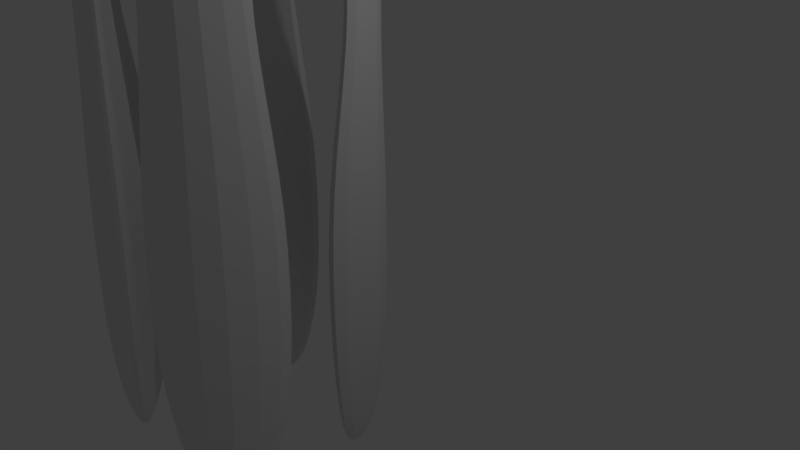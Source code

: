 # Source: animStatue.blend  (saved by Blender 2.78.0; exported with 4.5.12 LTS)
import bpy
from mathutils import Matrix  # noqa: F401  (used for matrix-valued properties, if any)

bpy.ops.wm.read_factory_settings(use_empty=True)
scene = bpy.context.scene
scene.name = 'Scene'

# ---- collections
col_collection_1 = bpy.data.collections.new('Collection 1'); scene.collection.children.link(col_collection_1)

# ---- materials (node trees are filled in below, after node groups)
mat_material = bpy.data.materials.new('Material')
mat_material.alpha_threshold = 0.0
mat_material.use_transparent_shadow = False
mat_material.roughness = 0.5
mat_material.line_color = (0.0, 0.0, 0.0, 1.0)
mat_material_001 = bpy.data.materials.new('Material.001')
mat_material_001.alpha_threshold = 0.0
mat_material_001.use_transparent_shadow = False
mat_material_001.roughness = 0.5
mat_material_001.line_color = (0.0, 0.0, 0.0, 1.0)
mat_material_004 = bpy.data.materials.new('Material.004')
mat_material_004.alpha_threshold = 0.0
mat_material_004.use_transparent_shadow = False
mat_material_004.roughness = 0.5
mat_material_004.line_color = (0.0, 0.0, 0.0, 1.0)
mat_material_005 = bpy.data.materials.new('Material.005')
mat_material_005.alpha_threshold = 0.0
mat_material_005.use_transparent_shadow = False
mat_material_005.roughness = 0.5
mat_material_005.line_color = (0.0, 0.0, 0.0, 1.0)

# ---- material node trees

# ---- world
world_world = bpy.data.worlds.new('World'); scene.world = world_world
world_world.color = (0.05088, 0.05088, 0.05088)
world_world.use_sun_shadow = False
world_world.sun_shadow_jitter_overblur = 0.0
world_world.cycles.sampling_method = 'MANUAL'

# ---- cameras
cam_camera = bpy.data.cameras.new('Camera')
cam_camera.clip_end = 100.0
cam_camera.lens = 35.0
cam_camera.sensor_width = 32.0
cam_camera.sensor_height = 18.0
cam_camera.ortho_scale = 7.314
cam_camera.dof.focus_distance = 0.0
cam_camera.dof.aperture_fstop = 128.0

# ---- lights
light_lamp = bpy.data.lights.new('Lamp', 'POINT')
light_lamp.transmission_factor = 0.0
light_lamp.cutoff_distance = 30.0
light_lamp.energy = 100.0
light_lamp.shadow_buffer_clip_start = 1.001
light_lamp.shadow_soft_size = 0.1
light_lamp.shadow_maximum_resolution = 0.006
light_lamp.use_absolute_resolution = True

# ---- meshes
me_cylinder = bpy.data.meshes.new('Cylinder')
me_cylinder.from_pydata([(-0.1562, 0.9829, -0.9029), (0.0, 1.0, 1.0), (0.03436, 0.998, -0.9463), (0.1951, 0.9808, 1.0), (0.2236, 0.9746, -0.9917), (0.3827, 0.9239, 1.0), (0.4043, 0.9139, -1.038), (0.5556, 0.8315, 1.0), (0.5694, 0.818, -1.082), (0.7071, 0.7071, 1.0), (0.7127, 0.6906, -1.123), (0.8315, 0.5556, 1.0), (0.8285, 0.5368, -1.16), (0.9239, 0.3827, 1.0), (0.9125, 0.3623, -1.19), (0.9808, 0.1951, 1.0), (0.9615, 0.1739, -1.213), (1.0, 7.55e-08, 1.0), (0.9735, -0.02125, -1.228), (0.9808, -0.1951, 1.0), (0.9481, -0.2155, -1.234), (0.9239, -0.3827, 1.0), (0.8862, -0.4015, -1.231), (0.8315, -0.5556, 1.0), (0.7903, -0.5721, -1.219), (0.7071, -0.7071, 1.0), (0.6641, -0.7207, -1.199), (0.5556, -0.8315, 1.0), (0.5123, -0.8416, -1.171), (0.3827, -0.9239, 1.0), (0.3408, -0.9301, -1.137), (0.1951, -0.9808, 1.0), (0.1562, -0.9829, -1.097), (-3.258e-07, -1.0, 1.0), (-0.03436, -0.998, -1.054), (-0.1951, -0.9808, 1.0), (-0.2236, -0.9746, -1.008), (-0.3827, -0.9239, 1.0), (-0.4043, -0.9139, -0.9625), (-0.5556, -0.8315, 1.0), (-0.5694, -0.818, -0.9181), (-0.7071, -0.7071, 1.0), (-0.7127, -0.6906, -0.8769), (-0.8315, -0.5556, 1.0), (-0.8285, -0.5368, -0.8405), (-0.9239, -0.3827, 1.0), (-0.9125, -0.3623, -0.8101), (-0.9808, -0.1951, 1.0), (-0.9615, -0.1738, -0.7871), (-1.0, 9.656e-07, 1.0), (-0.9735, 0.02125, -0.7722), (-0.9808, 0.1951, 1.0), (-0.9481, 0.2155, -0.7661), (-0.9239, 0.3827, 1.0), (-0.8862, 0.4015, -0.769), (-0.8315, 0.5556, 1.0), (-0.7903, 0.5721, -0.7808), (-0.7071, 0.7071, 1.0), (-0.6641, 0.7207, -0.801), (-0.5556, 0.8315, 1.0), (-0.5123, 0.8416, -0.8288), (-0.3827, 0.9239, 1.0), (-0.3408, 0.9301, -0.8632), (-0.1951, 0.9808, 1.0), (0.1548, 0.7784, 3.37), (-2.932e-07, 0.7937, 3.37), (0.3037, 0.7333, 3.37), (0.441, 0.6599, 3.37), (0.5612, 0.5612, 3.37), (0.6599, 0.441, 3.37), (0.7333, 0.3037, 3.37), (0.7784, 0.1548, 3.37), (0.7937, 1.187e-07, 3.37), (0.7784, -0.1548, 3.37), (0.7333, -0.3037, 3.37), (0.6599, -0.441, 3.37), (0.5612, -0.5612, 3.37), (0.441, -0.6599, 3.37), (0.3037, -0.7333, 3.37), (0.1548, -0.7784, 3.37), (-5.518e-07, -0.7937, 3.37), (-0.1548, -0.7784, 3.37), (-0.3037, -0.7333, 3.37), (-0.441, -0.6599, 3.37), (-0.5612, -0.5612, 3.37), (-0.6599, -0.441, 3.37), (-0.7333, -0.3037, 3.37), (-0.7784, -0.1548, 3.37), (-0.7937, 8.252e-07, 3.37), (-0.7784, 0.1548, 3.37), (-0.7333, 0.3037, 3.37), (-0.6599, 0.441, 3.37), (-0.5612, 0.5612, 3.37), (-0.441, 0.6599, 3.37), (-0.3037, 0.7333, 3.37), (-0.1548, 0.7784, 3.37), (0.1245, 0.626, 6.313), (6.282e-07, 0.6382, 6.313), (0.2442, 0.5897, 6.313), (0.3546, 0.5307, 6.313), (0.4513, 0.4513, 6.313), (0.5307, 0.3546, 6.313), (0.5897, 0.2442, 6.313), (0.626, 0.1245, 6.313), (0.6382, 1.536e-07, 6.313), (0.626, -0.1245, 6.313), (0.5897, -0.2442, 6.313), (0.5307, -0.3546, 6.313), (0.4513, -0.4513, 6.313), (0.3546, -0.5307, 6.313), (0.2442, -0.5897, 6.313), (0.1245, -0.626, 6.313), (4.203e-07, -0.6382, 6.313), (-0.1245, -0.626, 6.313), (-0.2442, -0.5897, 6.313), (-0.3546, -0.5307, 6.313), (-0.4513, -0.4513, 6.313), (-0.5307, -0.3546, 6.313), (-0.5897, -0.2442, 6.313), (-0.626, -0.1245, 6.313), (-0.6382, 7.217e-07, 6.313), (-0.626, 0.1245, 6.313), (-0.5897, 0.2442, 6.313), (-0.5307, 0.3546, 6.313), (-0.4513, 0.4513, 6.313), (-0.3546, 0.5307, 6.313), (-0.2442, 0.5897, 6.313), (-0.1245, 0.626, 6.313), (0.1039, 0.5226, 9.083), (6.365e-07, 0.5328, 9.083), (0.2039, 0.4922, 9.083), (0.296, 0.443, 9.083), (0.3767, 0.3767, 9.083), (0.443, 0.296, 9.083), (0.4922, 0.2039, 9.083), (0.5226, 0.1039, 9.083), (0.5328, 1.796e-07, 9.083), (0.5226, -0.1039, 9.083), (0.4922, -0.2039, 9.083), (0.443, -0.296, 9.083), (0.3767, -0.3767, 9.083), (0.296, -0.443, 9.083), (0.2039, -0.4922, 9.083), (0.1039, -0.5226, 9.083), (4.629e-07, -0.5328, 9.083), (-0.1039, -0.5226, 9.083), (-0.2039, -0.4922, 9.083), (-0.296, -0.443, 9.083), (-0.3767, -0.3767, 9.083), (-0.443, -0.296, 9.083), (-0.4922, -0.2039, 9.083), (-0.5226, -0.1039, 9.083), (-0.5328, 6.539e-07, 9.083), (-0.5226, 0.1039, 9.083), (-0.4922, 0.2039, 9.083), (-0.443, 0.296, 9.083), (-0.3767, 0.3767, 9.083), (-0.296, 0.443, 9.083), (-0.2039, 0.4922, 9.083), (-0.1039, 0.5226, 9.083), (0.08647, 0.4347, 10.63), (1.25e-06, 0.4432, 10.63), (0.1696, 0.4095, 10.63), (0.2462, 0.3685, 10.63), (0.3134, 0.3134, 10.63), (0.3685, 0.2462, 10.63), (0.4095, 0.1696, 10.63), (0.4347, 0.08647, 10.63), (0.4432, 2.014e-07, 10.63), (0.4347, -0.08646, 10.63), (0.4095, -0.1696, 10.63), (0.3685, -0.2462, 10.63), (0.3134, -0.3134, 10.63), (0.2462, -0.3685, 10.63), (0.1696, -0.4095, 10.63), (0.08647, -0.4347, 10.63), (1.106e-06, -0.4432, 10.63), (-0.08646, -0.4347, 10.63), (-0.1696, -0.4095, 10.63), (-0.2462, -0.3685, 10.63), (-0.3134, -0.3134, 10.63), (-0.3685, -0.2462, 10.63), (-0.4095, -0.1696, 10.63), (-0.4347, -0.08646, 10.63), (-0.4432, 5.958e-07, 10.63), (-0.4347, 0.08647, 10.63), (-0.4095, 0.1696, 10.63), (-0.3685, 0.2462, 10.63), (-0.3134, 0.3134, 10.63), (-0.2462, 0.3685, 10.63), (-0.1696, 0.4095, 10.63), (-0.08646, 0.4347, 10.63), (0.07422, 0.3731, 12.23), (2.769e-06, 0.3804, 12.23), (0.1456, 0.3515, 12.23), (0.2114, 0.3163, 12.23), (0.269, 0.269, 12.23), (0.3163, 0.2114, 12.23), (0.3515, 0.1456, 12.23), (0.3731, 0.07422, 12.23), (0.3804, 2.144e-07, 12.23), (0.3731, -0.07422, 12.23), (0.3515, -0.1456, 12.23), (0.3163, -0.2114, 12.23), (0.269, -0.269, 12.23), (0.2114, -0.3163, 12.23), (0.1456, -0.3515, 12.23), (0.07422, -0.3731, 12.23), (2.645e-06, -0.3804, 12.23), (-0.07422, -0.3731, 12.23), (-0.1456, -0.3515, 12.23), (-0.2114, -0.3163, 12.23), (-0.269, -0.269, 12.23), (-0.3163, -0.2114, 12.23), (-0.3515, -0.1456, 12.23), (-0.3731, -0.07422, 12.23), (-0.3804, 5.53e-07, 12.23), (-0.3731, 0.07422, 12.23), (-0.3515, 0.1456, 12.23), (-0.3163, 0.2114, 12.23), (-0.269, 0.269, 12.23), (-0.2114, 0.3163, 12.23), (-0.1456, 0.3515, 12.23), (-0.07421, 0.3731, 12.23), (0.2902, 1.459, 12.83), (2.713e-06, 1.488, 12.83), (0.5693, 1.374, 12.83), (0.8264, 1.237, 12.83), (1.052, 1.052, 12.83), (1.237, 0.8264, 12.83), (1.374, 0.5693, 12.83), (1.459, 0.2902, 12.83), (1.488, -4.257e-08, 12.83), (1.459, -0.2902, 12.83), (1.374, -0.5693, 12.83), (1.237, -0.8264, 12.83), (1.052, -1.052, 12.83), (0.8264, -1.237, 12.83), (0.5693, -1.374, 12.83), (0.2902, -1.459, 12.83), (2.228e-06, -1.488, 12.83), (-0.2902, -1.459, 12.83), (-0.5693, -1.374, 12.83), (-0.8264, -1.237, 12.83), (-1.052, -1.052, 12.83), (-1.237, -0.8264, 12.83), (-1.374, -0.5693, 12.83), (-1.459, -0.2902, 12.83), (-1.488, 1.281e-06, 12.83), (-1.459, 0.2902, 12.83), (-1.374, 0.5693, 12.83), (-1.237, 0.8264, 12.83), (-1.052, 1.052, 12.83), (-0.8264, 1.237, 12.83), (-0.5693, 1.374, 12.83), (-0.2902, 1.459, 12.83), (-0.3899, 1.103, -2.668), (-0.1947, 1.084, -2.669), (-0.007044, 1.028, -2.669), (0.166, 0.9356, -2.669), (0.3177, 0.8115, -2.67), (0.4424, 0.6602, -2.67), (0.535, 0.4874, -2.671), (0.5923, 0.2999, -2.671), (0.6118, 0.1049, -2.671), (0.5929, -0.09024, -2.671), (0.5363, -0.2779, -2.671), (0.4442, -0.451, -2.671), (0.3201, -0.6027, -2.671), (0.1688, -0.7273, -2.671), (-0.003978, -0.82, -2.67), (-0.1915, -0.8772, -2.67), (-0.3865, -0.8968, -2.67), (-0.5817, -0.8779, -2.669), (-0.7693, -0.8213, -2.669), (-0.9424, -0.7292, -2.668), (-1.094, -0.6051, -2.668), (-1.219, -0.4537, -2.667), (-1.311, -0.281, -2.667), (-1.369, -0.0935, -2.667), (-1.388, 0.1016, -2.667), (-1.369, 0.2967, -2.667), (-1.313, 0.4844, -2.667), (-1.221, 0.6574, -2.667), (-1.096, 0.8092, -2.667), (-0.9451, 0.9338, -2.667), (-0.7724, 1.026, -2.667), (-0.5849, 1.084, -2.668), (-0.2115, 1.086, -4.418), (-0.02798, 1.036, -4.371), (0.1416, 0.9497, -4.323), (0.2906, 0.8311, -4.277), (0.4135, 0.6845, -4.234), (0.5054, 0.5157, -4.195), (0.5628, 0.3311, -4.163), (0.5835, 0.1377, -4.138), (0.5667, -0.0569, -4.122), (0.5131, -0.2453, -4.114), (0.4247, -0.4203, -4.116), (0.3049, -0.5751, -4.127), (0.1584, -0.7038, -4.147), (-0.009323, -0.8014, -4.175), (-0.1917, -0.8642, -4.209), (-0.3818, -0.8897, -4.25), (-0.5723, -0.8771, -4.294), (-0.7559, -0.8268, -4.341), (-0.9254, -0.7406, -4.389), (-1.074, -0.622, -4.435), (-1.197, -0.4754, -4.478), (-1.289, -0.3066, -4.517), (-1.347, -0.122, -4.549), (-1.367, 0.07139, -4.574), (-1.351, 0.266, -4.59), (-1.297, 0.4544, -4.598), (-1.209, 0.6294, -4.596), (-1.089, 0.7842, -4.585), (-0.9422, 0.9129, -4.565), (-0.7745, 1.01, -4.537), (-0.5921, 1.073, -4.503), (-0.402, 1.099, -4.462), (-0.03803, 0.9516, -5.828), (0.1565, 0.9281, -5.823), (0.3427, 0.8672, -5.817), (0.5135, 0.7711, -5.811), (0.6622, 0.6435, -5.805), (0.7831, 0.4893, -5.8), (0.8717, 0.3144, -5.795), (0.9245, 0.1257, -5.792), (0.9394, -0.06979, -5.789), (0.9159, -0.2644, -5.788), (0.8549, -0.4507, -5.788), (0.7588, -0.6215, -5.789), (0.6312, -0.7703, -5.791), (0.477, -0.8914, -5.794), (0.3022, -0.98, -5.798), (0.1135, -1.033, -5.803), (-0.0819, -1.048, -5.808), (-0.2764, -1.024, -5.814), (-0.4627, -0.9635, -5.82), (-0.6334, -0.8674, -5.826), (-0.7821, -0.7398, -5.832), (-0.9031, -0.5856, -5.837), (-0.9916, -0.4107, -5.841), (-1.044, -0.222, -5.845), (-1.059, -0.02652, -5.847), (-1.036, 0.1681, -5.849), (-0.9748, 0.3544, -5.849), (-0.8787, 0.5252, -5.848), (-0.7511, 0.674, -5.846), (-0.5969, 0.7951, -5.843), (-0.4221, 0.8837, -5.839), (-0.2334, 0.9366, -5.834), (-0.1144, 0.9245, -7.594), (0.07933, 0.928, -7.623), (0.2698, 0.8931, -7.654), (0.4496, 0.8214, -7.685), (0.6119, 0.7155, -7.714), (0.7504, 0.5795, -7.742), (0.8598, 0.4186, -7.766), (0.9358, 0.239, -7.786), (0.9757, 0.04765, -7.8), (0.9778, -0.1482, -7.81), (0.942, -0.3409, -7.813), (0.8698, -0.5231, -7.81), (0.7639, -0.6878, -7.801), (0.6284, -0.8287, -7.787), (0.4684, -0.9404, -7.767), (0.2902, -1.019, -7.744), (0.1006, -1.06, -7.717), (-0.0932, -1.064, -7.687), (-0.2837, -1.029, -7.656), (-0.4635, -0.957, -7.625), (-0.6257, -0.8511, -7.596), (-0.7642, -0.7151, -7.568), (-0.8736, -0.5542, -7.544), (-0.9497, -0.3746, -7.525), (-0.9896, -0.1833, -7.51), (-0.9917, 0.01255, -7.501), (-0.9559, 0.2053, -7.497), (-0.8837, 0.3875, -7.5), (-0.7778, 0.5522, -7.509), (-0.6422, 0.6931, -7.523), (-0.4823, 0.8048, -7.543), (-0.3041, 0.8829, -7.566), (-0.2402, 1.012, -9.461), (-0.04631, 0.9853, -9.45), (0.1386, 0.9211, -9.439), (0.3073, 0.8219, -9.428), (0.4534, 0.6916, -9.418), (0.5714, 0.5353, -9.408), (0.6565, 0.3589, -9.4), (0.7057, 0.1693, -9.394), (0.7169, -0.02637, -9.389), (0.6898, -0.2205, -9.387), (0.6254, -0.4057, -9.387), (0.5262, -0.5747, -9.388), (0.3959, -0.7212, -9.392), (0.2397, -0.8394, -9.398), (0.06342, -0.9249, -9.406), (-0.1261, -0.9743, -9.415), (-0.3215, -0.9857, -9.425), (-0.5154, -0.9588, -9.436), (-0.7002, -0.8945, -9.447), (-0.869, -0.7954, -9.458), (-1.015, -0.6651, -9.468), (-1.133, -0.5088, -9.478), (-1.218, -0.3324, -9.486), (-1.267, -0.1428, -9.492), (-1.279, 0.0529, -9.497), (-1.252, 0.247, -9.499), (-1.187, 0.4322, -9.5), (-1.088, 0.6012, -9.498), (-0.9576, 0.7477, -9.494), (-0.8014, 0.8659, -9.488), (-0.6251, 0.9514, -9.48), (-0.4356, 1.001, -9.471), (-0.07715, 0.9662, -11.55), (0.1139, 0.9299, -11.53), (0.294, 0.8567, -11.5), (0.4562, 0.7494, -11.48), (0.5943, 0.6123, -11.45), (0.703, 0.4506, -11.43), (0.7782, 0.2704, -11.41), (0.8168, 0.07872, -11.4), (0.8176, -0.1171, -11.39), (0.7803, -0.3095, -11.39), (0.7064, -0.4911, -11.39), (0.5989, -0.6549, -11.39), (0.4618, -0.7947, -11.4), (0.3003, -0.905, -11.41), (0.1208, -0.9816, -11.43), (-0.06998, -1.022, -11.45), (-0.2646, -1.024, -11.48), (-0.4556, -0.9871, -11.5), (-0.6357, -0.9139, -11.53), (-0.798, -0.8067, -11.55), (-0.9361, -0.6696, -11.57), (-1.045, -0.5078, -11.6), (-1.12, -0.3276, -11.61), (-1.159, -0.136, -11.63), (-1.159, 0.05981, -11.64), (-1.122, 0.2522, -11.64), (-1.048, 0.4338, -11.64), (-0.9407, 0.5976, -11.64), (-0.8035, 0.7374, -11.63), (-0.6421, 0.8477, -11.61), (-0.4625, 0.9244, -11.6), (-0.2718, 0.9644, -11.57), (-0.06973, 0.8684, -13.32), (0.1232, 0.8757, -13.35), (0.3134, 0.8447, -13.39), (0.4937, 0.7766, -13.42), (0.6571, 0.674, -13.46), (0.7973, 0.5408, -13.49), (0.909, 0.3822, -13.52), (0.9879, 0.2042, -13.54), (1.031, 0.01374, -13.56), (1.036, -0.1819, -13.57), (1.004, -0.3752, -13.57), (0.9353, -0.5588, -13.57), (0.8327, -0.7255, -13.56), (0.7001, -0.869, -13.54), (0.5428, -0.9838, -13.52), (0.3667, -1.065, -13.49), (0.1786, -1.111, -13.46), (-0.01431, -1.118, -13.43), (-0.2046, -1.087, -13.39), (-0.3848, -1.019, -13.36), (-0.5483, -0.9163, -13.32), (-0.6885, -0.7831, -13.29), (-0.8002, -0.6245, -13.26), (-0.8791, -0.4466, -13.24), (-0.922, -0.2561, -13.22), (-0.9275, -0.06046, -13.21), (-0.8952, 0.1329, -13.21), (-0.8265, 0.3164, -13.21), (-0.7238, 0.4831, -13.22), (-0.5913, 0.6267, -13.23), (-0.434, 0.7414, -13.26), (-0.2578, 0.8231, -13.28), (-0.1455, 0.9635, -15.28), (0.04275, 0.921, -15.25), (0.2188, 0.8421, -15.21), (0.3758, 0.7297, -15.18), (0.5078, 0.5884, -15.14), (0.6096, 0.4233, -15.12), (0.6774, 0.241, -15.09), (0.7086, 0.0484, -15.07), (0.702, -0.1471, -15.06), (0.6577, -0.338, -15.05), (0.5776, -0.5169, -15.05), (0.4647, -0.677, -15.06), (0.3233, -0.812, -15.07), (0.1589, -0.9169, -15.09), (-0.02228, -0.9876, -15.12), (-0.2132, -1.021, -15.15), (-0.4065, -1.017, -15.18), (-0.5947, -0.9744, -15.22), (-0.7708, -0.8955, -15.25), (-0.9278, -0.7832, -15.28), (-1.06, -0.6418, -15.32), (-1.162, -0.4768, -15.34), (-1.229, -0.2945, -15.37), (-1.261, -0.1018, -15.39), (-1.254, 0.09365, -15.4), (-1.21, 0.2845, -15.41), (-1.13, 0.4634, -15.41), (-1.017, 0.6235, -15.4), (-0.8753, 0.7586, -15.39), (-0.7108, 0.8635, -15.37), (-0.5297, 0.9342, -15.34), (-0.3388, 0.968, -15.31), (0.1155, 0.8358, -17.13), (0.3073, 0.8014, -17.11), (0.4885, 0.7302, -17.09), (0.6523, 0.6246, -17.07), (0.7923, 0.489, -17.05), (0.9032, 0.3283, -17.03), (0.9806, 0.1489, -17.01), (1.022, -0.04234, -17.0), (1.025, -0.2382, -16.99), (0.9896, -0.431, -16.99), (0.9179, -0.6134, -16.99), (0.8121, -0.7784, -16.99), (0.6764, -0.9197, -17.0), (0.5161, -1.032, -17.01), (0.3371, -1.11, -17.03), (0.1465, -1.152, -17.04), (-0.04839, -1.156, -17.06), (-0.2402, -1.122, -17.09), (-0.4214, -1.051, -17.11), (-0.5852, -0.9452, -17.13), (-0.7252, -0.8095, -17.15), (-0.8361, -0.6489, -17.17), (-0.9135, -0.4695, -17.19), (-0.9545, -0.2782, -17.2), (-0.9576, -0.08241, -17.21), (-0.9225, 0.1104, -17.21), (-0.8508, 0.2928, -17.21), (-0.745, 0.4579, -17.21), (-0.6093, 0.5991, -17.2), (-0.4489, 0.7112, -17.19), (-0.27, 0.7898, -17.17), (-0.07944, 0.8318, -17.15), (0.2439, 0.7336, -19.53), (0.4393, 0.7242, -19.54), (0.629, 0.6767, -19.56), (0.8058, 0.5931, -19.57), (0.9629, 0.4765, -19.58), (1.094, 0.3315, -19.59), (1.195, 0.1635, -19.6), (1.26, -0.02101, -19.61), (1.289, -0.2148, -19.62), (1.279, -0.4106, -19.62), (1.232, -0.6008, -19.62), (1.148, -0.778, -19.62), (1.031, -0.9356, -19.62), (0.8865, -1.067, -19.61), (0.7187, -1.168, -19.6), (0.5345, -1.234, -19.59), (0.341, -1.263, -19.58), (0.1456, -1.254, -19.57), (-0.04411, -1.207, -19.55), (-0.2209, -1.123, -19.54), (-0.378, -1.006, -19.53), (-0.5093, -0.8613, -19.51), (-0.6097, -0.6933, -19.5), (-0.6756, -0.5088, -19.5), (-0.7042, -0.315, -19.49), (-0.6945, -0.1192, -19.49), (-0.6469, 0.07093, -19.48), (-0.5632, 0.2482, -19.49), (-0.4466, 0.4057, -19.49), (-0.3016, 0.5375, -19.5), (-0.1338, 0.6384, -19.51), (0.05042, 0.7046, -19.52), (0.09354, 0.5262, -21.99), (0.2378, 0.5193, -22.0), (0.3779, 0.4843, -22.01), (0.5084, 0.4225, -22.02), (0.6244, 0.3364, -22.03), (0.7213, 0.2293, -22.04), (0.7955, 0.1053, -22.05), (0.8441, -0.03092, -22.06), (0.8652, -0.174, -22.06), (0.8581, -0.3186, -22.06), (0.8229, -0.459, -22.06), (0.7611, -0.5899, -22.06), (0.675, -0.7062, -22.06), (0.568, -0.8035, -22.06), (0.4441, -0.878, -22.05), (0.3081, -0.9269, -22.04), (0.1652, -0.9483, -22.03), (0.02096, -0.9413, -22.02), (-0.1191, -0.9063, -22.01), (-0.2497, -0.8445, -22.0), (-0.3656, -0.7585, -21.99), (-0.4626, -0.6513, -21.98), (-0.5368, -0.5273, -21.98), (-0.5854, -0.3911, -21.97), (-0.6065, -0.248, -21.97), (-0.5993, -0.1034, -21.96), (-0.5642, 0.03696, -21.96), (-0.5024, 0.1678, -21.96), (-0.4163, 0.2842, -21.97), (-0.3092, 0.3814, -21.97), (-0.1853, 0.456, -21.98), (-0.04933, 0.5049, -21.99), (-0.02832, 0.2701, -24.06), (0.05698, 0.266, -24.07), (0.1398, 0.2453, -24.07), (0.217, 0.2088, -24.08), (0.2856, 0.1579, -24.08), (0.3429, 0.09452, -24.09), (0.3868, 0.02116, -24.09), (0.4155, -0.05938, -24.1), (0.428, -0.144, -24.1), (0.4238, -0.2295, -24.1), (0.403, -0.3125, -24.1), (0.3665, -0.3899, -24.1), (0.3156, -0.4587, -24.1), (0.2523, -0.5163, -24.1), (0.179, -0.5603, -24.09), (0.09855, -0.5892, -24.09), (0.01406, -0.6019, -24.08), (-0.07124, -0.5978, -24.08), (-0.1541, -0.5771, -24.07), (-0.2313, -0.5405, -24.06), (-0.2999, -0.4896, -24.06), (-0.3572, -0.4263, -24.05), (-0.4011, -0.3529, -24.05), (-0.4298, -0.2724, -24.05), (-0.4423, -0.1877, -24.04), (-0.4381, -0.1023, -24.04), (-0.4173, -0.01924, -24.04), (-0.3807, 0.05816, -24.04), (-0.3298, 0.1269, -24.04), (-0.2665, 0.1845, -24.05), (-0.1932, 0.2285, -24.05), (-0.1128, 0.2575, -24.06), (-0.1025, -0.06743, -25.44), (-0.0892, -0.06807, -25.44), (-0.07632, -0.07129, -25.44), (-0.06432, -0.07696, -25.44), (-0.05366, -0.08488, -25.44), (-0.04474, -0.09473, -25.44), (-0.03792, -0.1061, -25.44), (-0.03345, -0.1187, -25.44), (-0.03151, -0.1318, -25.45), (-0.03217, -0.1451, -25.45), (-0.0354, -0.158, -25.45), (-0.04108, -0.1701, -25.45), (-0.049, -0.1807, -25.45), (-0.05884, -0.1897, -25.44), (-0.07024, -0.1965, -25.44), (-0.08274, -0.201, -25.44), (-0.09588, -0.203, -25.44), (-0.1091, -0.2024, -25.44), (-0.122, -0.1991, -25.44), (-0.134, -0.1935, -25.44), (-0.1447, -0.1856, -25.44), (-0.1536, -0.1757, -25.44), (-0.1604, -0.1643, -25.44), (-0.1649, -0.1518, -25.44), (-0.1668, -0.1386, -25.44), (-0.1662, -0.1253, -25.44), (-0.1629, -0.1124, -25.44), (-0.1573, -0.1004, -25.44), (-0.1493, -0.08969, -25.44), (-0.1395, -0.08074, -25.44), (-0.1281, -0.07389, -25.44), (-0.1156, -0.06939, -25.44)], [], [(0, 1, 3, 2), (2, 3, 5, 4), (4, 5, 7, 6), (6, 7, 9, 8), (8, 9, 11, 10), (10, 11, 13, 12), (12, 13, 15, 14), (14, 15, 17, 16), (16, 17, 19, 18), (18, 19, 21, 20), (20, 21, 23, 22), (22, 23, 25, 24), (24, 25, 27, 26), (26, 27, 29, 28), (28, 29, 31, 30), (30, 31, 33, 32), (32, 33, 35, 34), (34, 35, 37, 36), (36, 37, 39, 38), (38, 39, 41, 40), (40, 41, 43, 42), (42, 43, 45, 44), (44, 45, 47, 46), (46, 47, 49, 48), (48, 49, 51, 50), (50, 51, 53, 52), (52, 53, 55, 54), (54, 55, 57, 56), (56, 57, 59, 58), (58, 59, 61, 60), (7, 5, 66, 67), (60, 61, 63, 62), (62, 63, 1, 0), (14, 16, 264, 263), (84, 83, 115, 116), (25, 23, 75, 76), (43, 41, 84, 85), (61, 59, 93, 94), (17, 15, 71, 72), (35, 33, 80, 81), (53, 51, 89, 90), (9, 7, 67, 68), (27, 25, 76, 77), (45, 43, 85, 86), (63, 61, 94, 95), (19, 17, 72, 73), (37, 35, 81, 82), (55, 53, 90, 91), (11, 9, 68, 69), (29, 27, 77, 78), (47, 45, 86, 87), (3, 1, 65, 64), (1, 63, 95, 65), (21, 19, 73, 74), (39, 37, 82, 83), (57, 55, 91, 92), (13, 11, 69, 70), (31, 29, 78, 79), (49, 47, 87, 88), (5, 3, 64, 66), (23, 21, 74, 75), (41, 39, 83, 84), (59, 57, 92, 93), (15, 13, 70, 71), (33, 31, 79, 80), (51, 49, 88, 89), (119, 118, 150, 151), (71, 70, 102, 103), (85, 84, 116, 117), (72, 71, 103, 104), (86, 85, 117, 118), (73, 72, 104, 105), (87, 86, 118, 119), (74, 73, 105, 106), (88, 87, 119, 120), (75, 74, 106, 107), (89, 88, 120, 121), (76, 75, 107, 108), (90, 89, 121, 122), (77, 76, 108, 109), (91, 90, 122, 123), (78, 77, 109, 110), (64, 65, 97, 96), (92, 91, 123, 124), (79, 78, 110, 111), (66, 64, 96, 98), (93, 92, 124, 125), (80, 79, 111, 112), (67, 66, 98, 99), (94, 93, 125, 126), (81, 80, 112, 113), (68, 67, 99, 100), (95, 94, 126, 127), (82, 81, 113, 114), (69, 68, 100, 101), (65, 95, 127, 97), (83, 82, 114, 115), (70, 69, 101, 102), (154, 153, 185, 186), (106, 105, 137, 138), (120, 119, 151, 152), (107, 106, 138, 139), (121, 120, 152, 153), (108, 107, 139, 140), (122, 121, 153, 154), (109, 108, 140, 141), (123, 122, 154, 155), (110, 109, 141, 142), (96, 97, 129, 128), (124, 123, 155, 156), (111, 110, 142, 143), (98, 96, 128, 130), (125, 124, 156, 157), (112, 111, 143, 144), (99, 98, 130, 131), (126, 125, 157, 158), (113, 112, 144, 145), (100, 99, 131, 132), (127, 126, 158, 159), (114, 113, 145, 146), (101, 100, 132, 133), (97, 127, 159, 129), (115, 114, 146, 147), (102, 101, 133, 134), (116, 115, 147, 148), (103, 102, 134, 135), (117, 116, 148, 149), (104, 103, 135, 136), (118, 117, 149, 150), (105, 104, 136, 137), (189, 188, 220, 221), (141, 140, 172, 173), (155, 154, 186, 187), (142, 141, 173, 174), (128, 129, 161, 160), (156, 155, 187, 188), (143, 142, 174, 175), (130, 128, 160, 162), (157, 156, 188, 189), (144, 143, 175, 176), (131, 130, 162, 163), (158, 157, 189, 190), (145, 144, 176, 177), (132, 131, 163, 164), (159, 158, 190, 191), (146, 145, 177, 178), (133, 132, 164, 165), (129, 159, 191, 161), (147, 146, 178, 179), (134, 133, 165, 166), (148, 147, 179, 180), (135, 134, 166, 167), (149, 148, 180, 181), (136, 135, 167, 168), (150, 149, 181, 182), (137, 136, 168, 169), (151, 150, 182, 183), (138, 137, 169, 170), (152, 151, 183, 184), (139, 138, 170, 171), (153, 152, 184, 185), (140, 139, 171, 172), (193, 223, 255, 225), (176, 175, 207, 208), (163, 162, 194, 195), (190, 189, 221, 222), (177, 176, 208, 209), (164, 163, 195, 196), (191, 190, 222, 223), (178, 177, 209, 210), (165, 164, 196, 197), (161, 191, 223, 193), (179, 178, 210, 211), (166, 165, 197, 198), (180, 179, 211, 212), (167, 166, 198, 199), (181, 180, 212, 213), (168, 167, 199, 200), (182, 181, 213, 214), (169, 168, 200, 201), (183, 182, 214, 215), (170, 169, 201, 202), (184, 183, 215, 216), (171, 170, 202, 203), (185, 184, 216, 217), (172, 171, 203, 204), (186, 185, 217, 218), (173, 172, 204, 205), (187, 186, 218, 219), (174, 173, 205, 206), (160, 161, 193, 192), (188, 187, 219, 220), (175, 174, 206, 207), (162, 160, 192, 194), (224, 225, 255, 254, 253, 252, 251, 250, 249, 248, 247, 246, 245, 244, 243, 242, 241, 240, 239, 238, 237, 236, 235, 234, 233, 232, 231, 230, 229, 228, 227, 226), (211, 210, 242, 243), (198, 197, 229, 230), (212, 211, 243, 244), (199, 198, 230, 231), (213, 212, 244, 245), (200, 199, 231, 232), (214, 213, 245, 246), (201, 200, 232, 233), (215, 214, 246, 247), (202, 201, 233, 234), (216, 215, 247, 248), (203, 202, 234, 235), (217, 216, 248, 249), (204, 203, 235, 236), (218, 217, 249, 250), (205, 204, 236, 237), (219, 218, 250, 251), (206, 205, 237, 238), (192, 193, 225, 224), (220, 219, 251, 252), (207, 206, 238, 239), (194, 192, 224, 226), (221, 220, 252, 253), (208, 207, 239, 240), (195, 194, 226, 227), (222, 221, 253, 254), (209, 208, 240, 241), (196, 195, 227, 228), (223, 222, 254, 255), (210, 209, 241, 242), (197, 196, 228, 229), (280, 281, 313, 312), (32, 34, 273, 272), (50, 52, 282, 281), (6, 8, 260, 259), (24, 26, 269, 268), (42, 44, 278, 277), (60, 62, 287, 286), (16, 18, 265, 264), (34, 36, 274, 273), (52, 54, 283, 282), (8, 10, 261, 260), (26, 28, 270, 269), (0, 2, 257, 256), (44, 46, 279, 278), (62, 0, 256, 287), (18, 20, 266, 265), (36, 38, 275, 274), (54, 56, 284, 283), (10, 12, 262, 261), (28, 30, 271, 270), (46, 48, 280, 279), (2, 4, 258, 257), (20, 22, 267, 266), (38, 40, 276, 275), (56, 58, 285, 284), (12, 14, 263, 262), (30, 32, 272, 271), (48, 50, 281, 280), (4, 6, 259, 258), (22, 24, 268, 267), (40, 42, 277, 276), (58, 60, 286, 285), (288, 289, 321, 320), (267, 268, 300, 299), (281, 282, 314, 313), (268, 269, 301, 300), (282, 283, 315, 314), (269, 270, 302, 301), (256, 257, 289, 288), (283, 284, 316, 315), (270, 271, 303, 302), (257, 258, 290, 289), (284, 285, 317, 316), (271, 272, 304, 303), (258, 259, 291, 290), (285, 286, 318, 317), (272, 273, 305, 304), (259, 260, 292, 291), (286, 287, 319, 318), (273, 274, 306, 305), (260, 261, 293, 292), (287, 256, 288, 319), (274, 275, 307, 306), (261, 262, 294, 293), (275, 276, 308, 307), (262, 263, 295, 294), (276, 277, 309, 308), (263, 264, 296, 295), (277, 278, 310, 309), (264, 265, 297, 296), (278, 279, 311, 310), (265, 266, 298, 297), (279, 280, 312, 311), (266, 267, 299, 298), (323, 324, 356, 355), (315, 316, 348, 347), (302, 303, 335, 334), (289, 290, 322, 321), (316, 317, 349, 348), (303, 304, 336, 335), (290, 291, 323, 322), (317, 318, 350, 349), (304, 305, 337, 336), (291, 292, 324, 323), (318, 319, 351, 350), (305, 306, 338, 337), (292, 293, 325, 324), (319, 288, 320, 351), (306, 307, 339, 338), (293, 294, 326, 325), (307, 308, 340, 339), (294, 295, 327, 326), (308, 309, 341, 340), (295, 296, 328, 327), (309, 310, 342, 341), (296, 297, 329, 328), (310, 311, 343, 342), (297, 298, 330, 329), (311, 312, 344, 343), (298, 299, 331, 330), (312, 313, 345, 344), (299, 300, 332, 331), (313, 314, 346, 345), (300, 301, 333, 332), (314, 315, 347, 346), (301, 302, 334, 333), (358, 359, 391, 390), (350, 351, 383, 382), (337, 338, 370, 369), (324, 325, 357, 356), (351, 320, 352, 383), (338, 339, 371, 370), (325, 326, 358, 357), (339, 340, 372, 371), (326, 327, 359, 358), (340, 341, 373, 372), (327, 328, 360, 359), (341, 342, 374, 373), (328, 329, 361, 360), (342, 343, 375, 374), (329, 330, 362, 361), (343, 344, 376, 375), (330, 331, 363, 362), (344, 345, 377, 376), (331, 332, 364, 363), (345, 346, 378, 377), (332, 333, 365, 364), (346, 347, 379, 378), (333, 334, 366, 365), (320, 321, 353, 352), (347, 348, 380, 379), (334, 335, 367, 366), (321, 322, 354, 353), (348, 349, 381, 380), (335, 336, 368, 367), (322, 323, 355, 354), (349, 350, 382, 381), (336, 337, 369, 368), (393, 394, 426, 425), (372, 373, 405, 404), (359, 360, 392, 391), (373, 374, 406, 405), (360, 361, 393, 392), (374, 375, 407, 406), (361, 362, 394, 393), (375, 376, 408, 407), (362, 363, 395, 394), (376, 377, 409, 408), (363, 364, 396, 395), (377, 378, 410, 409), (364, 365, 397, 396), (378, 379, 411, 410), (365, 366, 398, 397), (352, 353, 385, 384), (379, 380, 412, 411), (366, 367, 399, 398), (353, 354, 386, 385), (380, 381, 413, 412), (367, 368, 400, 399), (354, 355, 387, 386), (381, 382, 414, 413), (368, 369, 401, 400), (355, 356, 388, 387), (382, 383, 415, 414), (369, 370, 402, 401), (356, 357, 389, 388), (383, 352, 384, 415), (370, 371, 403, 402), (357, 358, 390, 389), (371, 372, 404, 403), (428, 429, 461, 460), (407, 408, 440, 439), (394, 395, 427, 426), (408, 409, 441, 440), (395, 396, 428, 427), (409, 410, 442, 441), (396, 397, 429, 428), (410, 411, 443, 442), (397, 398, 430, 429), (384, 385, 417, 416), (411, 412, 444, 443), (398, 399, 431, 430), (385, 386, 418, 417), (412, 413, 445, 444), (399, 400, 432, 431), (386, 387, 419, 418), (413, 414, 446, 445), (400, 401, 433, 432), (387, 388, 420, 419), (414, 415, 447, 446), (401, 402, 434, 433), (388, 389, 421, 420), (415, 384, 416, 447), (402, 403, 435, 434), (389, 390, 422, 421), (403, 404, 436, 435), (390, 391, 423, 422), (404, 405, 437, 436), (391, 392, 424, 423), (405, 406, 438, 437), (392, 393, 425, 424), (406, 407, 439, 438), (463, 464, 496, 495), (442, 443, 475, 474), (429, 430, 462, 461), (416, 417, 449, 448), (443, 444, 476, 475), (430, 431, 463, 462), (417, 418, 450, 449), (444, 445, 477, 476), (431, 432, 464, 463), (418, 419, 451, 450), (445, 446, 478, 477), (432, 433, 465, 464), (419, 420, 452, 451), (446, 447, 479, 478), (433, 434, 466, 465), (420, 421, 453, 452), (447, 416, 448, 479), (434, 435, 467, 466), (421, 422, 454, 453), (435, 436, 468, 467), (422, 423, 455, 454), (436, 437, 469, 468), (423, 424, 456, 455), (437, 438, 470, 469), (424, 425, 457, 456), (438, 439, 471, 470), (425, 426, 458, 457), (439, 440, 472, 471), (426, 427, 459, 458), (440, 441, 473, 472), (427, 428, 460, 459), (441, 442, 474, 473), (498, 499, 531, 530), (450, 451, 483, 482), (477, 478, 510, 509), (464, 465, 497, 496), (451, 452, 484, 483), (478, 479, 511, 510), (465, 466, 498, 497), (452, 453, 485, 484), (479, 448, 480, 511), (466, 467, 499, 498), (453, 454, 486, 485), (467, 468, 500, 499), (454, 455, 487, 486), (468, 469, 501, 500), (455, 456, 488, 487), (469, 470, 502, 501), (456, 457, 489, 488), (470, 471, 503, 502), (457, 458, 490, 489), (471, 472, 504, 503), (458, 459, 491, 490), (472, 473, 505, 504), (459, 460, 492, 491), (473, 474, 506, 505), (460, 461, 493, 492), (474, 475, 507, 506), (461, 462, 494, 493), (448, 449, 481, 480), (475, 476, 508, 507), (462, 463, 495, 494), (449, 450, 482, 481), (476, 477, 509, 508), (533, 534, 566, 565), (485, 486, 518, 517), (499, 500, 532, 531), (486, 487, 519, 518), (500, 501, 533, 532), (487, 488, 520, 519), (501, 502, 534, 533), (488, 489, 521, 520), (502, 503, 535, 534), (489, 490, 522, 521), (503, 504, 536, 535), (490, 491, 523, 522), (504, 505, 537, 536), (491, 492, 524, 523), (505, 506, 538, 537), (492, 493, 525, 524), (506, 507, 539, 538), (493, 494, 526, 525), (480, 481, 513, 512), (507, 508, 540, 539), (494, 495, 527, 526), (481, 482, 514, 513), (508, 509, 541, 540), (495, 496, 528, 527), (482, 483, 515, 514), (509, 510, 542, 541), (496, 497, 529, 528), (483, 484, 516, 515), (510, 511, 543, 542), (497, 498, 530, 529), (484, 485, 517, 516), (511, 480, 512, 543), (568, 569, 601, 600), (520, 521, 553, 552), (534, 535, 567, 566), (521, 522, 554, 553), (535, 536, 568, 567), (522, 523, 555, 554), (536, 537, 569, 568), (523, 524, 556, 555), (537, 538, 570, 569), (524, 525, 557, 556), (538, 539, 571, 570), (525, 526, 558, 557), (512, 513, 545, 544), (539, 540, 572, 571), (526, 527, 559, 558), (513, 514, 546, 545), (540, 541, 573, 572), (527, 528, 560, 559), (514, 515, 547, 546), (541, 542, 574, 573), (528, 529, 561, 560), (515, 516, 548, 547), (542, 543, 575, 574), (529, 530, 562, 561), (516, 517, 549, 548), (543, 512, 544, 575), (530, 531, 563, 562), (517, 518, 550, 549), (531, 532, 564, 563), (518, 519, 551, 550), (532, 533, 565, 564), (519, 520, 552, 551), (576, 577, 609, 608), (555, 556, 588, 587), (569, 570, 602, 601), (556, 557, 589, 588), (570, 571, 603, 602), (557, 558, 590, 589), (544, 545, 577, 576), (571, 572, 604, 603), (558, 559, 591, 590), (545, 546, 578, 577), (572, 573, 605, 604), (559, 560, 592, 591), (546, 547, 579, 578), (573, 574, 606, 605), (560, 561, 593, 592), (547, 548, 580, 579), (574, 575, 607, 606), (561, 562, 594, 593), (548, 549, 581, 580), (575, 544, 576, 607), (562, 563, 595, 594), (549, 550, 582, 581), (563, 564, 596, 595), (550, 551, 583, 582), (564, 565, 597, 596), (551, 552, 584, 583), (565, 566, 598, 597), (552, 553, 585, 584), (566, 567, 599, 598), (553, 554, 586, 585), (567, 568, 600, 599), (554, 555, 587, 586), (623, 624, 656, 655), (603, 604, 636, 635), (590, 591, 623, 622), (577, 578, 610, 609), (604, 605, 637, 636), (591, 592, 624, 623), (578, 579, 611, 610), (605, 606, 638, 637), (592, 593, 625, 624), (579, 580, 612, 611), (606, 607, 639, 638), (593, 594, 626, 625), (580, 581, 613, 612), (607, 576, 608, 639), (594, 595, 627, 626), (581, 582, 614, 613), (595, 596, 628, 627), (582, 583, 615, 614), (596, 597, 629, 628), (583, 584, 616, 615), (597, 598, 630, 629), (584, 585, 617, 616), (598, 599, 631, 630), (585, 586, 618, 617), (599, 600, 632, 631), (586, 587, 619, 618), (600, 601, 633, 632), (587, 588, 620, 619), (601, 602, 634, 633), (588, 589, 621, 620), (602, 603, 635, 634), (589, 590, 622, 621), (640, 641, 642, 643, 644, 645, 646, 647, 648, 649, 650, 651, 652, 653, 654, 655, 656, 657, 658, 659, 660, 661, 662, 663, 664, 665, 666, 667, 668, 669, 670, 671), (610, 611, 643, 642), (637, 638, 670, 669), (624, 625, 657, 656), (611, 612, 644, 643), (638, 639, 671, 670), (625, 626, 658, 657), (612, 613, 645, 644), (639, 608, 640, 671), (626, 627, 659, 658), (613, 614, 646, 645), (627, 628, 660, 659), (614, 615, 647, 646), (628, 629, 661, 660), (615, 616, 648, 647), (629, 630, 662, 661), (616, 617, 649, 648), (630, 631, 663, 662), (617, 618, 650, 649), (631, 632, 664, 663), (618, 619, 651, 650), (632, 633, 665, 664), (619, 620, 652, 651), (633, 634, 666, 665), (620, 621, 653, 652), (634, 635, 667, 666), (621, 622, 654, 653), (608, 609, 641, 640), (635, 636, 668, 667), (622, 623, 655, 654), (609, 610, 642, 641), (636, 637, 669, 668)])
me_cylinder.use_remesh_preserve_volume = False
me_cylinder.use_remesh_preserve_attributes = False
me_cylinder.use_mirror_vertex_groups = False
me_cylinder.update()
me_cube = bpy.data.meshes.new('Cube')
me_cube.from_pydata([(1.0, 1.0, -1.0), (1.0, -1.0, -1.0), (0.4139, 0.2939, -1.0), (-1.0, 1.0, -1.0), (1.0, 1.0, 1.0), (1.0, -1.0, 1.0), (0.4139, 0.2939, 1.0), (-1.0, 1.0, 1.0), (0.8173, 0.7914, 2.942), (0.9217, -0.3137, 2.933), (-0.5591, 0.8865, 2.931), (0.4933, 0.4137, 2.942), (0.9177, 0.8964, 4.044), (0.8132, -0.3421, 4.053), (-0.5535, 0.8013, 4.055), (0.5027, 0.4091, 4.044), (0.9177, 0.8964, 5.129), (0.9177, -0.9032, 5.129), (-0.882, 0.8964, 5.129), (0.3903, 0.2611, 5.129), (0.851, 0.8266, 6.252), (0.851, -0.7667, 6.252), (-0.7423, 0.8266, 6.252), (0.3841, 0.2641, 6.252), (0.7527, 0.7238, 7.337), (0.7527, -0.5655, 7.337), (-0.5366, 0.7238, 7.337), (0.3749, 0.2686, 7.337), (0.695, 0.6634, 8.583), (0.695, -0.4473, 8.583), (-0.4157, 0.6634, 8.583), (0.3695, 0.2713, 8.583), (0.6195, 0.5844, 10.35), (0.6195, -0.2928, 10.35), (-0.2577, 0.5844, 10.35), (0.3624, 0.2747, 10.35), (0.9141, 0.9101, -2.052), (0.9141, -0.8241, -2.052), (-0.8202, 0.9101, -2.052), (0.4059, 0.2979, -2.052), (0.6646, 0.6491, -3.374), (0.6646, -0.3135, -3.374), (-0.2979, 0.6491, -3.374), (0.3826, 0.3093, -3.374)], [], [(3, 0, 36, 38), (4, 7, 10, 8), (0, 4, 5, 1), (1, 5, 6, 2), (2, 6, 7, 3), (4, 0, 3, 7), (9, 8, 12, 13), (6, 5, 9, 11), (5, 4, 8, 9), (7, 6, 11, 10), (14, 15, 19, 18), (10, 11, 15, 14), (8, 10, 14, 12), (11, 9, 13, 15), (19, 17, 21, 23), (12, 14, 18, 16), (15, 13, 17, 19), (13, 12, 16, 17), (22, 23, 27, 26), (17, 16, 20, 21), (18, 19, 23, 22), (16, 18, 22, 20), (24, 26, 30, 28), (20, 22, 26, 24), (23, 21, 25, 27), (21, 20, 24, 25), (31, 29, 33, 35), (27, 25, 29, 31), (25, 24, 28, 29), (26, 27, 31, 30), (32, 34, 35, 33), (29, 28, 32, 33), (30, 31, 35, 34), (28, 30, 34, 32), (37, 39, 43, 41), (0, 1, 37, 36), (2, 3, 38, 39), (1, 2, 39, 37), (40, 41, 43, 42), (36, 37, 41, 40), (39, 38, 42, 43), (38, 36, 40, 42)])
me_cube.materials.append(mat_material)
me_cube.use_remesh_preserve_volume = False
me_cube.use_remesh_preserve_attributes = False
me_cube.use_mirror_vertex_groups = False
me_cube.update()
me_cube_001 = bpy.data.meshes.new('Cube.001')
me_cube_001.from_pydata([(1.0, 1.0, -1.0), (1.0, -1.0, -1.0), (0.4139, 0.2939, -1.0), (-1.0, 1.0, -1.0), (1.0, 1.0, 1.0), (1.0, -1.0, 1.0), (0.4139, 0.2939, 1.0), (-1.0, 1.0, 1.0), (0.8173, 0.7914, 2.942), (0.9217, -0.3137, 2.933), (-0.5591, 0.8865, 2.931), (0.4933, 0.4137, 2.942), (0.9177, 0.8964, 4.044), (0.8132, -0.3421, 4.053), (-0.5535, 0.8013, 4.055), (0.5027, 0.4091, 4.044), (0.9177, 0.8964, 5.129), (0.9177, -0.9032, 5.129), (-0.882, 0.8964, 5.129), (0.3903, 0.2611, 5.129), (0.851, 0.8266, 6.252), (0.851, -0.7667, 6.252), (-0.7423, 0.8266, 6.252), (0.3841, 0.2641, 6.252), (0.7527, 0.7238, 7.337), (0.7527, -0.5655, 7.337), (-0.5366, 0.7238, 7.337), (0.3749, 0.2686, 7.337), (0.695, 0.6634, 8.583), (0.695, -0.4473, 8.583), (-0.4157, 0.6634, 8.583), (0.3695, 0.2713, 8.583), (0.6195, 0.5844, 10.35), (0.6195, -0.2928, 10.35), (-0.2577, 0.5844, 10.35), (0.3624, 0.2747, 10.35), (0.9141, 0.9101, -2.052), (0.9141, -0.8241, -2.052), (-0.8202, 0.9101, -2.052), (0.4059, 0.2979, -2.052), (0.6646, 0.6491, -3.374), (0.6646, -0.3135, -3.374), (-0.2979, 0.6491, -3.374), (0.3826, 0.3093, -3.374)], [], [(3, 0, 36, 38), (4, 7, 10, 8), (0, 4, 5, 1), (1, 5, 6, 2), (2, 6, 7, 3), (4, 0, 3, 7), (9, 8, 12, 13), (6, 5, 9, 11), (5, 4, 8, 9), (7, 6, 11, 10), (14, 15, 19, 18), (10, 11, 15, 14), (8, 10, 14, 12), (11, 9, 13, 15), (19, 17, 21, 23), (12, 14, 18, 16), (15, 13, 17, 19), (13, 12, 16, 17), (22, 23, 27, 26), (17, 16, 20, 21), (18, 19, 23, 22), (16, 18, 22, 20), (24, 26, 30, 28), (20, 22, 26, 24), (23, 21, 25, 27), (21, 20, 24, 25), (31, 29, 33, 35), (27, 25, 29, 31), (25, 24, 28, 29), (26, 27, 31, 30), (32, 34, 35, 33), (29, 28, 32, 33), (30, 31, 35, 34), (28, 30, 34, 32), (37, 39, 43, 41), (0, 1, 37, 36), (2, 3, 38, 39), (1, 2, 39, 37), (40, 41, 43, 42), (36, 37, 41, 40), (39, 38, 42, 43), (38, 36, 40, 42)])
me_cube_001.materials.append(mat_material_001)
me_cube_001.use_remesh_preserve_volume = False
me_cube_001.use_remesh_preserve_attributes = False
me_cube_001.use_mirror_vertex_groups = False
me_cube_001.update()
me_cube_004 = bpy.data.meshes.new('Cube.004')
me_cube_004.from_pydata([(1.0, 1.0, -1.0), (1.0, -1.0, -1.0), (0.4139, 0.2939, -1.0), (-1.0, 1.0, -1.0), (1.0, 1.0, 1.0), (1.0, -1.0, 1.0), (0.4139, 0.2939, 1.0), (-1.0, 1.0, 1.0), (0.8173, 0.7914, 2.942), (0.9217, -0.3137, 2.933), (-0.5591, 0.8865, 2.931), (0.4933, 0.4137, 2.942), (0.9177, 0.8964, 4.044), (0.8132, -0.3421, 4.053), (-0.5535, 0.8013, 4.055), (0.5027, 0.4091, 4.044), (0.9177, 0.8964, 5.129), (0.9177, -0.9032, 5.129), (-0.882, 0.8964, 5.129), (0.3903, 0.2611, 5.129), (0.851, 0.8266, 6.252), (0.851, -0.7667, 6.252), (-0.7423, 0.8266, 6.252), (0.3841, 0.2641, 6.252), (0.7527, 0.7238, 7.337), (0.7527, -0.5655, 7.337), (-0.5366, 0.7238, 7.337), (0.3749, 0.2686, 7.337), (0.695, 0.6634, 8.583), (0.695, -0.4473, 8.583), (-0.4157, 0.6634, 8.583), (0.3695, 0.2713, 8.583), (0.6195, 0.5844, 10.35), (0.6195, -0.2928, 10.35), (-0.2577, 0.5844, 10.35), (0.3624, 0.2747, 10.35), (0.9141, 0.9101, -2.052), (0.9141, -0.8241, -2.052), (-0.8202, 0.9101, -2.052), (0.4059, 0.2979, -2.052), (0.6646, 0.6491, -3.374), (0.6646, -0.3135, -3.374), (-0.2979, 0.6491, -3.374), (0.3826, 0.3093, -3.374)], [], [(3, 0, 36, 38), (4, 7, 10, 8), (0, 4, 5, 1), (1, 5, 6, 2), (2, 6, 7, 3), (4, 0, 3, 7), (9, 8, 12, 13), (6, 5, 9, 11), (5, 4, 8, 9), (7, 6, 11, 10), (14, 15, 19, 18), (10, 11, 15, 14), (8, 10, 14, 12), (11, 9, 13, 15), (19, 17, 21, 23), (12, 14, 18, 16), (15, 13, 17, 19), (13, 12, 16, 17), (22, 23, 27, 26), (17, 16, 20, 21), (18, 19, 23, 22), (16, 18, 22, 20), (24, 26, 30, 28), (20, 22, 26, 24), (23, 21, 25, 27), (21, 20, 24, 25), (31, 29, 33, 35), (27, 25, 29, 31), (25, 24, 28, 29), (26, 27, 31, 30), (32, 34, 35, 33), (29, 28, 32, 33), (30, 31, 35, 34), (28, 30, 34, 32), (37, 39, 43, 41), (0, 1, 37, 36), (2, 3, 38, 39), (1, 2, 39, 37), (40, 41, 43, 42), (36, 37, 41, 40), (39, 38, 42, 43), (38, 36, 40, 42)])
me_cube_004.materials.append(mat_material_004)
me_cube_004.use_remesh_preserve_volume = False
me_cube_004.use_remesh_preserve_attributes = False
me_cube_004.use_mirror_vertex_groups = False
me_cube_004.update()
me_cube_005 = bpy.data.meshes.new('Cube.005')
me_cube_005.from_pydata([(1.0, 1.0, -1.0), (1.0, -1.0, -1.0), (0.4139, 0.2939, -1.0), (-1.0, 1.0, -1.0), (1.0, 1.0, 1.0), (1.0, -1.0, 1.0), (0.4139, 0.2939, 1.0), (-1.0, 1.0, 1.0), (0.8173, 0.7914, 2.942), (0.9217, -0.3137, 2.933), (-0.5591, 0.8865, 2.931), (0.4933, 0.4137, 2.942), (0.9177, 0.8964, 4.044), (0.8132, -0.3421, 4.053), (-0.5535, 0.8013, 4.055), (0.5027, 0.4091, 4.044), (0.9177, 0.8964, 5.129), (0.9177, -0.9032, 5.129), (-0.882, 0.8964, 5.129), (0.3903, 0.2611, 5.129), (0.851, 0.8266, 6.252), (0.851, -0.7667, 6.252), (-0.7423, 0.8266, 6.252), (0.3841, 0.2641, 6.252), (0.7527, 0.7238, 7.337), (0.7527, -0.5655, 7.337), (-0.5366, 0.7238, 7.337), (0.3749, 0.2686, 7.337), (0.695, 0.6634, 8.583), (0.695, -0.4473, 8.583), (-0.4157, 0.6634, 8.583), (0.3695, 0.2713, 8.583), (0.6195, 0.5844, 10.35), (0.6195, -0.2928, 10.35), (-0.2577, 0.5844, 10.35), (0.3624, 0.2747, 10.35), (0.9141, 0.9101, -2.052), (0.9141, -0.8241, -2.052), (-0.8202, 0.9101, -2.052), (0.4059, 0.2979, -2.052), (0.6646, 0.6491, -3.374), (0.6646, -0.3135, -3.374), (-0.2979, 0.6491, -3.374), (0.3826, 0.3093, -3.374)], [], [(3, 0, 36, 38), (4, 7, 10, 8), (0, 4, 5, 1), (1, 5, 6, 2), (2, 6, 7, 3), (4, 0, 3, 7), (9, 8, 12, 13), (6, 5, 9, 11), (5, 4, 8, 9), (7, 6, 11, 10), (14, 15, 19, 18), (10, 11, 15, 14), (8, 10, 14, 12), (11, 9, 13, 15), (19, 17, 21, 23), (12, 14, 18, 16), (15, 13, 17, 19), (13, 12, 16, 17), (22, 23, 27, 26), (17, 16, 20, 21), (18, 19, 23, 22), (16, 18, 22, 20), (24, 26, 30, 28), (20, 22, 26, 24), (23, 21, 25, 27), (21, 20, 24, 25), (31, 29, 33, 35), (27, 25, 29, 31), (25, 24, 28, 29), (26, 27, 31, 30), (32, 34, 35, 33), (29, 28, 32, 33), (30, 31, 35, 34), (28, 30, 34, 32), (37, 39, 43, 41), (0, 1, 37, 36), (2, 3, 38, 39), (1, 2, 39, 37), (40, 41, 43, 42), (36, 37, 41, 40), (39, 38, 42, 43), (38, 36, 40, 42)])
me_cube_005.materials.append(mat_material_005)
me_cube_005.use_remesh_preserve_volume = False
me_cube_005.use_remesh_preserve_attributes = False
me_cube_005.use_mirror_vertex_groups = False
me_cube_005.update()

# ---- objects
ob_cylinder = bpy.data.objects.new('Cylinder', me_cylinder)
ob_cube = bpy.data.objects.new('Cube', me_cube)
ob_lamp = bpy.data.objects.new('Lamp', light_lamp)
ob_camera = bpy.data.objects.new('Camera', cam_camera)
ob_cube_001 = bpy.data.objects.new('Cube.001', me_cube_001)
ob_cube_004 = bpy.data.objects.new('Cube.004', me_cube_004)
ob_cube_005 = bpy.data.objects.new('Cube.005', me_cube_005)

# ---- transforms, parenting, visibility, modifiers, constraints
ob_cylinder.location = (-1.725, -0.8019, 2.474)
ob_cylinder.rotation_euler = (-3.114, -0.02733, 3.188)
ob_cylinder.scale = (0.275, 0.275, 0.275)
ob_cylinder.lineart.crease_threshold = 0.0
ob_cube.location = (-0.8347, -0.2044, 0.0)
ob_cube.lock_rotations_4d = False
ob_cube.empty_display_type = 'ARROWS'
ob_cube.lineart.crease_threshold = 0.0
_m = ob_cube.modifiers.new('Subsurf', 'SUBSURF')
_m.uv_smooth = 'PRESERVE_CORNERS'
_m.quality = 2
_m.show_only_control_edges = False
ob_lamp.location = (4.076, 1.005, 5.904)
ob_lamp.rotation_euler = (0.6503, 0.05522, 1.866)
ob_lamp.lock_rotations_4d = False
ob_lamp.empty_display_type = 'ARROWS'
ob_lamp.color = (0.0, 0.0, 0.0, 0.0)
ob_lamp.lineart.crease_threshold = 0.0
ob_camera.location = (7.481, -6.508, 5.344)
ob_camera.rotation_euler = (1.109, 0.0, 0.8149)
ob_camera.lock_rotations_4d = False
ob_camera.empty_display_type = 'ARROWS'
ob_camera.color = (0.0, 0.0, 0.0, 0.0)
ob_camera.display_type = 'WIRE'
ob_camera.lineart.crease_threshold = 0.0
ob_cube_001.location = (-0.9005, -1.519, 0.0)
ob_cube_001.rotation_euler = (0.0198, -0.03638, -1.787)
ob_cube_001.lock_rotations_4d = False
ob_cube_001.empty_display_type = 'ARROWS'
ob_cube_001.lineart.crease_threshold = 0.0
_m = ob_cube_001.modifiers.new('Subsurf', 'SUBSURF')
_m.uv_smooth = 'PRESERVE_CORNERS'
_m.quality = 2
_m.show_only_control_edges = False
ob_cube_004.location = (-2.444, -0.1801, 0.0)
ob_cube_004.rotation_euler = (-0.00564, 0.01245, 1.381)
ob_cube_004.lock_rotations_4d = False
ob_cube_004.empty_display_type = 'ARROWS'
ob_cube_004.lineart.crease_threshold = 0.0
_m = ob_cube_004.modifiers.new('Subsurf', 'SUBSURF')
_m.uv_smooth = 'PRESERVE_CORNERS'
_m.quality = 2
_m.show_only_control_edges = False
ob_cube_005.location = (-2.563, -1.47, 0.0)
ob_cube_005.rotation_euler = (0.04503, -0.01122, -3.089)
ob_cube_005.lock_rotations_4d = False
ob_cube_005.empty_display_type = 'ARROWS'
ob_cube_005.lineart.crease_threshold = 0.0
_m = ob_cube_005.modifiers.new('Subsurf', 'SUBSURF')
_m.uv_smooth = 'PRESERVE_CORNERS'
_m.render_levels = 3
_m.show_only_control_edges = False

# ---- collection membership
col_collection_1.objects.link(ob_cylinder)
col_collection_1.objects.link(ob_cube)
col_collection_1.objects.link(ob_lamp)
col_collection_1.objects.link(ob_camera)
col_collection_1.objects.link(ob_cube_001)
col_collection_1.objects.link(ob_cube_004)
col_collection_1.objects.link(ob_cube_005)

# ---- scene / render settings (as saved in the file)
scene.camera = ob_camera
scene.frame_start = 1; scene.frame_end = 250; scene.frame_set(61)
scene.render.engine = 'BLENDER_EEVEE_NEXT'
scene.render.resolution_percentage = 50
scene.render.dither_intensity = 0.0
scene.cycles.use_denoising = False
scene.cycles.samples = 128
scene.cycles.sampling_pattern = 'TABULATED_SOBOL'
scene.cycles.light_sampling_threshold = 0.0
scene.cycles.use_adaptive_sampling = False
scene.cycles.use_light_tree = False
scene.cycles.blur_glossy = 0.0
scene.cycles.sample_clamp_indirect = 0.0
scene.view_settings.view_transform = 'Standard'
bpy.context.view_layer.update()
